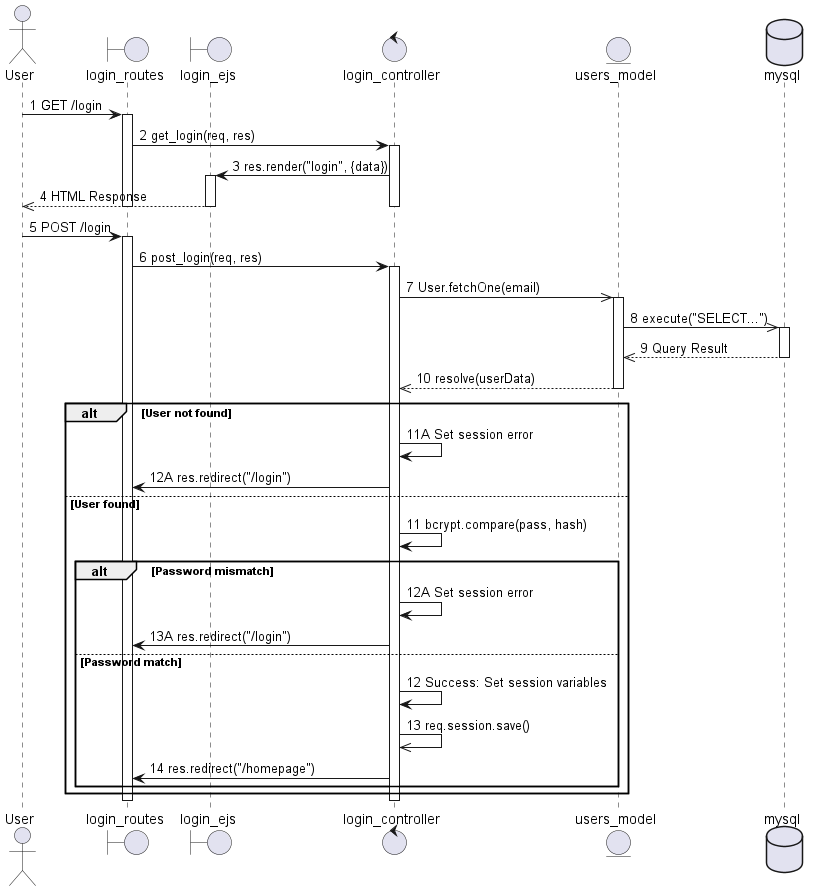

The diagram above was rendered by PlantUML. Its source (embedded in the PNG):
@startuml login

skinparam ParticipantPadding 20
skinparam BoxPadding 10

actor User as user
boundary login_routes as loginrout
boundary login_ejs as loginejs
control login_controller as logincont
entity users_model as usermodel
database mysql as mysql

user -> loginrout : 1 GET /login
activate loginrout
loginrout -> logincont : 2 get_login(req, res)
activate logincont
logincont -> loginejs : 3 res.render("login", {data})
activate loginejs
loginejs -->> user : 4 HTML Response
deactivate loginejs
deactivate logincont
deactivate loginrout

user -> loginrout : 5 POST /login
activate loginrout
loginrout -> logincont : 6 post_login(req, res)
activate logincont

logincont ->> usermodel : 7 User.fetchOne(email)
activate usermodel
usermodel ->> mysql : 8 execute("SELECT...")
activate mysql
mysql -->> usermodel : 9 Query Result
deactivate mysql
usermodel -->> logincont : 10 resolve(userData)
deactivate usermodel

alt  User not found
    logincont -> logincont : 11A Set session error
    logincont -> loginrout : 12A res.redirect("/login")
else User found
    logincont -> logincont : 11 bcrypt.compare(pass, hash)
    
   alt Password mismatch
        logincont -> logincont : 12A Set session error
        logincont -> loginrout : 13A res.redirect("/login")
    else Password match
        logincont -> logincont : 12 Success: Set session variables
        logincont ->> logincont : 13 req.session.save()
        logincont -> loginrout : 14 res.redirect("/homepage")
    end
end

deactivate logincont
deactivate loginrout

@enduml